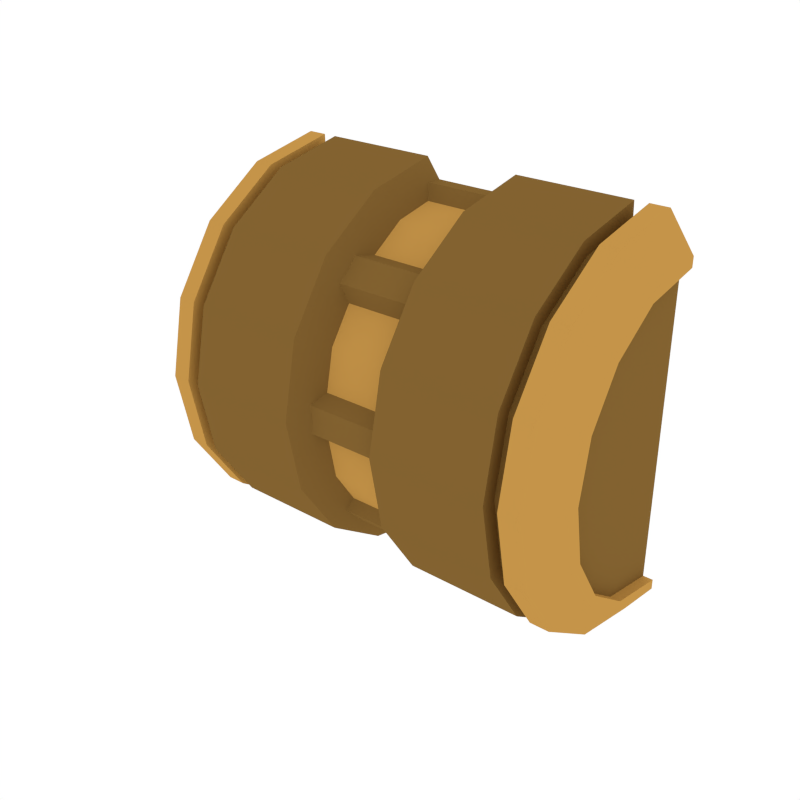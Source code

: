 # Source: Details_Cylinder.blend  (saved by Blender 3.4.6; exported with 4.5.12 LTS)
import bpy
from mathutils import Matrix  # noqa: F401  (used for matrix-valued properties, if any)

bpy.ops.wm.read_factory_settings(use_empty=True)
scene = bpy.context.scene
scene.name = 'Scene'

# ---- collections
col_collection_1 = bpy.data.collections.new('Collection 1'); scene.collection.children.link(col_collection_1)

# ---- materials (node trees are filled in below, after node groups)
mat_accent = bpy.data.materials.new('Accent')
mat_accent.alpha_threshold = 0.0
mat_accent.diffuse_color = (0.5596, 0.2977, 0.06679, 1.0)
mat_accent.roughness = 0.5
mat_darkaccent = bpy.data.materials.new('DarkAccent')
mat_darkaccent.alpha_threshold = 0.0
mat_darkaccent.diffuse_color = (0.2266, 0.1234, 0.03015, 1.0)
mat_darkaccent.roughness = 0.5

# ---- node groups
ng_auto_smooth = bpy.data.node_groups.new('Auto Smooth', 'GeometryNodeTree')
_s = ng_auto_smooth.interface.new_socket(name='Geometry', in_out='OUTPUT', socket_type='NodeSocketGeometry')
_s = ng_auto_smooth.interface.new_socket(name='Geometry', in_out='INPUT', socket_type='NodeSocketGeometry')
_s = ng_auto_smooth.interface.new_socket(name='Angle', in_out='INPUT', socket_type='NodeSocketFloat')
_s.subtype = 'ANGLE'
_s.min_value = 0.0
_s.max_value = 3.142
ng_auto_smooth.is_modifier = True
_N = ng_auto_smooth.nodes; _L = ng_auto_smooth.links
n0 = _N.new('NodeGroupOutput'); n0.name = 'Group Output'; n0.location = (480, -100)
n1 = _N.new('NodeGroupInput'); n1.name = 'Group Input'; n1.location = (-420, -300)
n2 = _N.new('NodeGroupInput'); n2.name = 'Group Input.001'; n2.location = (-60, -100)
n3 = _N.new('GeometryNodeSetShadeSmooth'); n3.name = 'Set Shade Smooth'; n3.location = (120, -100)
n3.domain = 'EDGE'
n4 = _N.new('GeometryNodeSetShadeSmooth'); n4.name = 'Set Shade Smooth.001'; n4.location = (300, -100)
n5 = _N.new('GeometryNodeInputMeshEdgeAngle'); n5.name = 'Edge Angle'; n5.location = (-420, -220)
n6 = _N.new('GeometryNodeInputEdgeSmooth'); n6.name = 'Is Edge Smooth'; n6.location = (-60, -160)
n7 = _N.new('GeometryNodeInputShadeSmooth'); n7.name = 'Is Face Smooth'; n7.location = (-240, -340)
n8 = _N.new('FunctionNodeBooleanMath'); n8.name = 'Boolean Math'; n8.location = (-60, -220)
n9 = _N.new('FunctionNodeCompare'); n9.name = 'Compare'; n9.location = (-240, -180)
n9.operation = 'LESS_EQUAL'
_L.new(n5.outputs[0], n9.inputs[0])
_L.new(n4.outputs[0], n0.inputs[0])
_L.new(n1.outputs[1], n9.inputs[1])
_L.new(n9.outputs[0], n8.inputs[0])
_L.new(n7.outputs[0], n8.inputs[1])
_L.new(n2.outputs[0], n3.inputs[0])
_L.new(n6.outputs[0], n3.inputs[1])
_L.new(n3.outputs[0], n4.inputs[0])
_L.new(n8.outputs[0], n3.inputs[2])
n0.is_active_output = True

# ---- material node trees

# ---- world
world_world = bpy.data.worlds.new('World'); scene.world = world_world
world_world.color = (1.0, 1.0, 1.0)
world_world.use_sun_shadow = False
world_world.sun_shadow_jitter_overblur = 0.0
world_world.cycles.sampling_method = 'NONE'
world_world.cycles.sample_map_resolution = 256

# ---- meshes
me_cylinder_021 = bpy.data.meshes.new('Cylinder.021')
me_cylinder_021.from_pydata([(-0.1914, -0.0004909, -0.1914), (-0.1914, -0.07324, -0.1768), (-0.1914, -0.1353, -0.1353), (-0.1914, -0.1768, -0.07324), (-0.1914, -0.1914, -6.616e-08), (-0.1914, -0.1768, 0.07324), (-0.1914, -0.1353, 0.1353), (-0.1914, -0.07324, 0.1768), (-0.1914, -0.0004909, 0.1914), (-0.04731, -0.0004909, -0.1914), (-0.04731, -0.07324, -0.1768), (-0.04731, -0.1353, -0.1353), (-0.04731, -0.1768, -0.07324), (-0.04731, -0.1914, -4.132e-08), (-0.04731, -0.1768, 0.07324), (-0.04731, -0.1353, 0.1353), (-0.04731, -0.07324, 0.1768), (-0.04731, -0.0004909, 0.1914), (-0.0276, -0.0004909, -0.1649), (-0.0276, -0.06281, -0.1524), (-0.0276, -0.1162, -0.1168), (-0.0276, -0.1519, -0.06337), (-0.0276, -0.1644, -0.0004029), (-0.0276, -0.1519, 0.06257), (-0.0276, -0.1162, 0.1159), (-0.0276, -0.06281, 0.1516), (-0.0276, -0.0004909, 0.1641), (-0.1729, -0.0004909, -0.1914), (-0.1729, -0.07324, -0.1768), (-0.1729, -0.1353, -0.1353), (-0.1729, -0.1768, -0.07324), (-0.1729, -0.1914, -6.342e-08), (-0.1729, -0.1768, 0.07324), (-0.1729, -0.1353, 0.1353), (-0.1729, -0.07324, 0.1768), (-0.1729, -0.0004909, 0.1914), (-0.1599, -0.0004909, -0.1914), (-0.1599, -0.07324, -0.1768), (-0.1599, -0.1353, -0.1353), (-0.1599, -0.1768, -0.07324), (-0.1599, -0.1914, -6.149e-08), (-0.1599, -0.1768, 0.07324), (-0.1599, -0.1353, 0.1353), (-0.1599, -0.07324, 0.1768), (-0.1599, -0.0004909, 0.1914), (-0.1604, -0.0004909, -0.1772), (-0.1724, -0.0004909, -0.1772), (-0.1604, -0.06782, -0.1637), (-0.1724, -0.06782, -0.1637), (-0.1604, -0.1253, -0.1253), (-0.1724, -0.1253, -0.1253), (-0.1604, -0.1637, -0.06782), (-0.1724, -0.1637, -0.06782), (-0.1604, -0.1772, -6.111e-08), (-0.1724, -0.1772, -6.289e-08), (-0.1604, -0.1637, 0.06782), (-0.1724, -0.1637, 0.06782), (-0.1604, -0.1253, 0.1253), (-0.1724, -0.1253, 0.1253), (-0.1604, -0.06782, 0.1637), (-0.1724, -0.06782, 0.1637), (-0.1604, -0.0004909, 0.1772), (-0.1724, -0.0004909, 0.1772), (0.1914, -0.0004909, -0.1914), (0.1914, -0.07324, -0.1768), (0.1914, -0.1353, -0.1353), (0.1914, -0.1768, -0.07324), (0.1914, -0.1914, 8.365e-09), (0.1914, -0.1768, 0.07324), (0.1914, -0.1353, 0.1353), (0.1914, -0.07324, 0.1768), (0.1914, -0.0004909, 0.1914), (0.04731, -0.0004909, -0.1914), (0.04731, -0.07324, -0.1768), (0.04731, -0.1353, -0.1353), (0.04731, -0.1768, -0.07324), (0.04731, -0.1914, -2.289e-08), (0.04731, -0.1768, 0.07324), (0.04731, -0.1353, 0.1353), (0.04731, -0.07324, 0.1768), (0.04731, -0.0004909, 0.1914), (0.0276, -0.0004909, -0.1649), (0.0276, -0.06281, -0.1524), (0.0276, -0.1162, -0.1168), (0.0276, -0.1519, -0.06337), (0.0276, -0.1644, -0.0004029), (0.0276, -0.1519, 0.06257), (0.0276, -0.1162, 0.1159), (0.0276, -0.06281, 0.1516), (0.0276, -0.0004909, 0.1641), (0.1729, -0.0004909, -0.1914), (0.1729, -0.07324, -0.1768), (0.1729, -0.1353, -0.1353), (0.1729, -0.1768, -0.07324), (0.1729, -0.1914, 3.896e-09), (0.1729, -0.1768, 0.07324), (0.1729, -0.1353, 0.1353), (0.1729, -0.07324, 0.1768), (0.1729, -0.0004909, 0.1914), (0.1599, -0.0004909, -0.1914), (0.1599, -0.07324, -0.1768), (0.1599, -0.1353, -0.1353), (0.1599, -0.1768, -0.07324), (0.1599, -0.1914, 7.641e-10), (0.1599, -0.1768, 0.07324), (0.1599, -0.1353, 0.1353), (0.1599, -0.07324, 0.1768), (0.1599, -0.0004909, 0.1914), (0.1604, -0.0004909, -0.1772), (0.1724, -0.0004909, -0.1772), (0.1604, -0.06782, -0.1637), (0.1724, -0.06782, -0.1637), (0.1604, -0.1253, -0.1253), (0.1724, -0.1253, -0.1253), (0.1604, -0.1637, -0.06782), (0.1724, -0.1637, -0.06782), (0.1604, -0.1772, 1.331e-09), (0.1724, -0.1772, 4.232e-09), (0.1604, -0.1637, 0.06782), (0.1724, -0.1637, 0.06782), (0.1604, -0.1253, 0.1253), (0.1724, -0.1253, 0.1253), (0.1604, -0.06782, 0.1637), (0.1724, -0.06782, 0.1637), (0.1604, -0.0004909, 0.1772), (0.1724, -0.0004909, 0.1772), (-0.04102, -0.09212, -0.1293), (-0.04102, -0.1121, -0.132), (-0.04102, -0.1287, -0.09269), (-0.04102, -0.1314, -0.1127), (-0.04102, -0.1566, -0.02628), (-0.04102, -0.1726, -0.01409), (-0.04102, -0.1566, 0.02548), (-0.04102, -0.1726, 0.01328), (-0.04102, -0.1293, 0.09212), (-0.04102, -0.132, 0.1121), (-0.04102, -0.09269, 0.1287), (-0.04102, -0.1127, 0.1314), (-0.04102, -0.02628, 0.1566), (-0.04102, -0.01409, 0.1726), (0.04102, -0.09212, -0.1293), (0.04102, -0.1121, -0.132), (0.04102, -0.1287, -0.09269), (0.04102, -0.1314, -0.1127), (0.04102, -0.1566, -0.02628), (0.04102, -0.1726, -0.01409), (0.04102, -0.1566, 0.02548), (0.04102, -0.1726, 0.01328), (0.04102, -0.1293, 0.09212), (0.04102, -0.132, 0.1121), (0.04102, -0.09269, 0.1287), (0.04102, -0.1127, 0.1314), (0.04102, -0.02628, 0.1566), (0.04102, -0.01409, 0.1726), (-0.2151, -0.0004909, -0.1576), (-0.2151, -0.06115, -0.1456), (-0.2151, -0.1123, -0.1114), (-0.2151, -0.1464, -0.0603), (-0.2151, -0.1584, -5.682e-08), (-0.2151, -0.1464, 0.0603), (-0.2151, -0.1123, 0.1114), (-0.2151, -0.06115, 0.1456), (-0.2151, -0.0004909, 0.1576), (0.2151, -0.0004909, -0.1576), (0.2151, -0.06115, -0.1456), (0.2151, -0.1123, -0.1114), (0.2151, -0.1464, -0.0603), (0.2151, -0.1584, 4.536e-09), (0.2151, -0.1464, 0.0603), (0.2151, -0.1123, 0.1114), (0.2151, -0.06115, 0.1456), (0.2151, -0.0004909, 0.1576), (-0.04102, -0.0004909, 0.1726), (-0.04102, -0.0004909, 0.1566), (0.04102, -0.0004909, 0.1726), (0.04102, -0.0004909, 0.1566), (-0.04102, -0.02628, -0.1566), (-0.04102, -0.01409, -0.1726), (0.04102, -0.02628, -0.1566), (0.04102, -0.01409, -0.1726), (-0.04102, -0.0004909, -0.1726), (-0.04102, -0.0004909, -0.1566), (0.04102, -0.0004909, -0.1726), (0.04102, -0.0004909, -0.1566), (-0.2151, -0.0004909, -0.1479), (-0.2151, -0.06039, -0.1367), (-0.2151, -0.1057, -0.1046), (-0.2151, -0.1359, -0.05661), (-0.2151, -0.1466, -5.622e-08), (-0.2151, -0.1359, 0.05661), (-0.2151, -0.1057, 0.1046), (-0.2151, -0.06039, 0.1367), (-0.2151, -0.0004909, 0.1479), (0.2151, -0.0004909, -0.1479), (0.2151, -0.06038, -0.1367), (0.2151, -0.1057, -0.1046), (0.2151, -0.1359, -0.05661), (0.2151, -0.1466, 5.735e-09), (0.2151, -0.1359, 0.05661), (0.2151, -0.1057, 0.1046), (0.2151, -0.06038, 0.1367), (0.2151, -0.0004909, 0.1479), (-0.2055, -0.0004909, -0.1479), (-0.2055, -0.06039, -0.1367), (-0.2055, -0.1057, -0.1046), (-0.2055, -0.1359, -0.05661), (-0.2055, -0.1466, -5.622e-08), (-0.2055, -0.1359, 0.05661), (-0.2055, -0.1057, 0.1046), (-0.2055, -0.06039, 0.1367), (-0.2055, -0.0004909, 0.1479), (0.2055, -0.0004909, -0.1479), (0.2055, -0.06038, -0.1367), (0.2055, -0.1057, -0.1046), (0.2055, -0.1359, -0.05661), (0.2055, -0.1466, 5.735e-09), (0.2055, -0.1359, 0.05661), (0.2055, -0.1057, 0.1046), (0.2055, -0.06038, 0.1367), (0.2055, -0.0004909, 0.1479)], [], [(14, 13, 22, 23), (43, 16, 17, 44), (42, 15, 16, 43), (15, 14, 23, 24), (41, 14, 15, 42), (40, 13, 14, 41), (39, 12, 13, 40), (38, 11, 12, 39), (16, 15, 24, 25), (37, 10, 11, 38), (36, 9, 10, 37), (10, 9, 18, 19), (17, 16, 25, 26), (13, 12, 21, 22), (12, 11, 20, 21), (11, 10, 19, 20), (81, 82, 19, 18), (82, 83, 20, 19), (83, 84, 21, 20), (84, 85, 22, 21), (85, 86, 23, 22), (86, 87, 24, 23), (87, 88, 25, 24), (88, 89, 26, 25), (0, 27, 28, 1), (1, 28, 29, 2), (2, 29, 30, 3), (3, 30, 31, 4), (4, 31, 32, 5), (5, 32, 33, 6), (6, 33, 34, 7), (7, 34, 35, 8), (29, 28, 48, 50), (28, 27, 46, 48), (43, 44, 61, 59), (42, 43, 59, 57), (41, 42, 57, 55), (40, 41, 55, 53), (46, 45, 47, 48), (48, 47, 49, 50), (50, 49, 51, 52), (52, 51, 53, 54), (54, 53, 55, 56), (56, 55, 57, 58), (58, 57, 59, 60), (60, 59, 61, 62), (30, 29, 50, 52), (31, 30, 52, 54), (32, 31, 54, 56), (33, 32, 56, 58), (36, 37, 47, 45), (34, 33, 58, 60), (37, 38, 49, 47), (35, 34, 60, 62), (38, 39, 51, 49), (39, 40, 53, 51), (77, 86, 85, 76), (106, 107, 80, 79), (105, 106, 79, 78), (78, 87, 86, 77), (104, 105, 78, 77), (103, 104, 77, 76), (102, 103, 76, 75), (101, 102, 75, 74), (79, 88, 87, 78), (100, 101, 74, 73), (99, 100, 73, 72), (73, 82, 81, 72), (80, 89, 88, 79), (76, 85, 84, 75), (75, 84, 83, 74), (74, 83, 82, 73), (63, 64, 91, 90), (64, 65, 92, 91), (65, 66, 93, 92), (66, 67, 94, 93), (67, 68, 95, 94), (68, 69, 96, 95), (69, 70, 97, 96), (70, 71, 98, 97), (92, 113, 111, 91), (91, 111, 109, 90), (106, 122, 124, 107), (105, 120, 122, 106), (104, 118, 120, 105), (103, 116, 118, 104), (109, 111, 110, 108), (111, 113, 112, 110), (113, 115, 114, 112), (115, 117, 116, 114), (117, 119, 118, 116), (119, 121, 120, 118), (121, 123, 122, 120), (123, 125, 124, 122), (93, 115, 113, 92), (94, 117, 115, 93), (95, 119, 117, 94), (96, 121, 119, 95), (99, 108, 110, 100), (97, 123, 121, 96), (100, 110, 112, 101), (98, 125, 123, 97), (101, 112, 114, 102), (102, 114, 116, 103), (129, 143, 142, 128), (128, 126, 127, 129), (127, 141, 143, 129), (140, 141, 127, 126), (132, 146, 144, 130), (133, 147, 146, 132), (132, 130, 131, 133), (131, 145, 147, 133), (144, 145, 131, 130), (136, 150, 148, 134), (137, 151, 150, 136), (136, 134, 135, 137), (135, 149, 151, 137), (148, 149, 135, 134), (173, 175, 152, 138), (71, 70, 170, 171), (173, 138, 139, 172), (152, 153, 139, 138), (142, 143, 141, 140), (67, 66, 166, 167), (146, 147, 145, 144), (150, 151, 149, 148), (175, 174, 153, 152), (128, 142, 140, 126), (171, 170, 200, 201), (154, 155, 185, 184), (3, 4, 158, 157), (64, 63, 163, 164), (7, 8, 162, 161), (68, 67, 167, 168), (0, 1, 155, 154), (4, 5, 159, 158), (65, 64, 164, 165), (69, 68, 168, 169), (1, 2, 156, 155), (5, 6, 160, 159), (66, 65, 165, 166), (70, 69, 169, 170), (2, 3, 157, 156), (6, 7, 161, 160), (139, 153, 174, 172), (181, 180, 177, 176), (181, 176, 178, 183), (178, 176, 177, 179), (183, 178, 179, 182), (177, 180, 182, 179), (188, 189, 207, 206), (197, 196, 214, 215), (164, 163, 193, 194), (155, 156, 186, 185), (165, 164, 194, 195), (156, 157, 187, 186), (166, 165, 195, 196), (157, 158, 188, 187), (167, 166, 196, 197), (158, 159, 189, 188), (168, 167, 197, 198), (159, 160, 190, 189), (169, 168, 198, 199), (160, 161, 191, 190), (170, 169, 199, 200), (161, 162, 192, 191), (211, 219, 218, 217, 216, 215, 214, 213, 212), (202, 203, 204, 205, 206, 207, 208, 209, 210), (198, 197, 215, 216), (189, 190, 208, 207), (199, 198, 216, 217), (190, 191, 209, 208), (200, 199, 217, 218), (191, 192, 210, 209), (184, 185, 203, 202), (201, 200, 218, 219), (194, 193, 211, 212), (185, 186, 204, 203), (195, 194, 212, 213), (186, 187, 205, 204), (196, 195, 213, 214), (187, 188, 206, 205)])
me_cylinder_021.polygons.foreach_set('use_smooth', [True] * 182)
me_cylinder_021.polygons.foreach_set('material_index', [1, 1, 1, 1, 1, 1, 1, 1, 1, 1, 1, 1, 1, 1, 1, 1, 0, 0, 0, 0, 0, 0, 0, 0, 0, 0, 0, 0, 0, 0, 0, 0, 0, 0, 1, 1, 1, 1, 1, 1, 1, 1, 1, 1, 1, 1, 0, 0, 0, 0, 1, 0, 1, 0, 1, 1, 1, 1, 1, 1, 1, 1, 1, 1, 1, 1, 1, 1, 1, 1, 1, 1, 0, 0, 0, 0, 0, 0, 0, 0, 0, 0, 1, 1, 1, 1, 1, 1, 1, 1, 1, 1, 1, 1, 0, 0, 0, 0, 1, 0, 1, 0, 1, 1, 1, 1, 1, 1, 1, 1, 1, 1, 1, 1, 1, 1, 1, 1, 1, 0, 1, 1, 1, 0, 1, 1, 1, 1, 0, 0, 0, 0, 0, 0, 0, 0, 0, 0, 0, 0, 0, 0, 0, 0, 1, 1, 1, 1, 1, 1, 0, 0, 0, 0, 0, 0, 0, 0, 0, 0, 0, 0, 0, 0, 0, 0, 1, 1, 0, 0, 0, 0, 0, 0, 0, 0, 0, 0, 0, 0, 0, 0])
me_cylinder_021.materials.append(mat_accent)
me_cylinder_021.materials.append(mat_darkaccent)
me_cylinder_021.use_remesh_preserve_volume = False
me_cylinder_021.use_remesh_preserve_attributes = False
me_cylinder_021.use_mirror_vertex_groups = False
me_cylinder_021.update()

# ---- objects
ob_details_cylinder = bpy.data.objects.new('Details_Cylinder', me_cylinder_021)

# ---- transforms, parenting, visibility, modifiers, constraints
ob_details_cylinder.location = (0.0, 0.0, 0.0)
ob_details_cylinder.lineart.crease_threshold = 0.0
_m = ob_details_cylinder.modifiers.new('Auto Smooth', 'NODES')
_m.node_group = ng_auto_smooth
_gi = [s.identifier for s in ng_auto_smooth.interface.items_tree if s.item_type == 'SOCKET' and s.in_out == 'INPUT']
_m[_gi[1]] = 0.5236  # Angle

# ---- collection membership
col_collection_1.objects.link(ob_details_cylinder)

# ---- scene / render settings (as saved in the file)
scene.frame_start = 1; scene.frame_end = 250; scene.frame_set(0)
scene.render.engine = 'CYCLES'
scene.render.resolution_x = 1000
scene.render.resolution_y = 1000
scene.render.dither_intensity = 0.0
scene.cycles.samples = 200
scene.cycles.sampling_pattern = 'TABULATED_SOBOL'
scene.cycles.light_sampling_threshold = 0.0
scene.cycles.use_adaptive_sampling = False
scene.cycles.use_light_tree = False
scene.cycles.caustics_reflective = False
scene.cycles.caustics_refractive = False
scene.cycles.blur_glossy = 0.0
scene.cycles.max_bounces = 2
scene.cycles.pixel_filter_type = 'GAUSSIAN'
scene.cycles.sample_clamp_indirect = 0.0
scene.view_settings.view_transform = 'Standard'
bpy.context.view_layer.update()

# ---- added for rendering (the .blend has no active camera): camera
cam_auto = bpy.data.cameras.new('AutoCamera')
cam_auto.lens = 50.0
cam_auto.sensor_width = 36.0
cam_auto.clip_end = 1000.0
ob_auto_camera = bpy.data.objects.new('AutoCamera', cam_auto)
scene.collection.objects.link(ob_auto_camera)
ob_auto_camera.location = (0.561274, -0.769461, 0.449019)
ob_auto_camera.rotation_euler = (1.09748, -7.21219e-08, 0.694738)
scene.camera = ob_auto_camera
bpy.context.view_layer.update()
